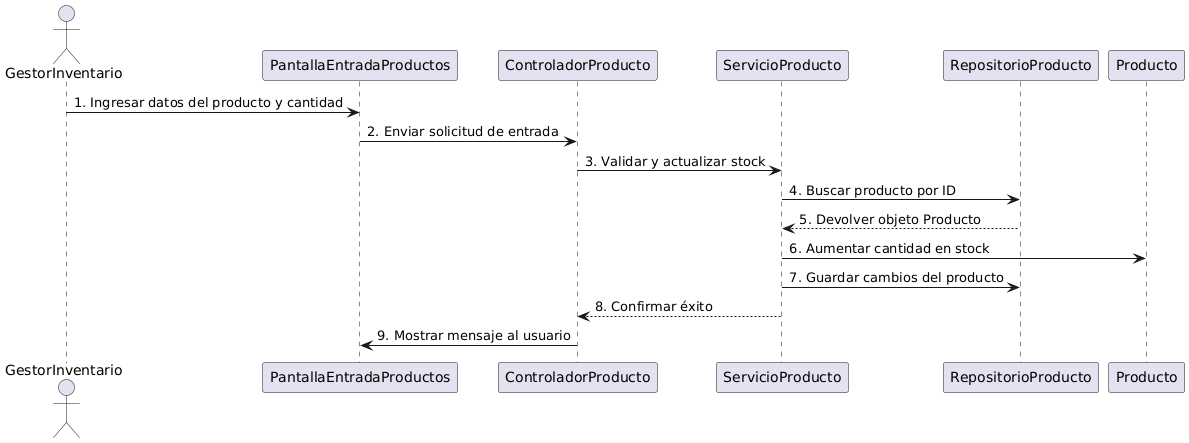

The diagram above was rendered by PlantUML. Its source (embedded in the PNG):
@startuml
actor GestorInventario

participant "PantallaEntradaProductos" as Pantalla
participant "ControladorProducto" as Controlador
participant "ServicioProducto" as Servicio
participant "RepositorioProducto" as Repositorio
participant "Producto" as Producto

GestorInventario -> Pantalla : 1. Ingresar datos del producto y cantidad
Pantalla -> Controlador : 2. Enviar solicitud de entrada
Controlador -> Servicio : 3. Validar y actualizar stock
Servicio -> Repositorio : 4. Buscar producto por ID
Repositorio --> Servicio : 5. Devolver objeto Producto
Servicio -> Producto : 6. Aumentar cantidad en stock
Servicio -> Repositorio : 7. Guardar cambios del producto
Servicio --> Controlador : 8. Confirmar éxito
Controlador -> Pantalla : 9. Mostrar mensaje al usuario
@enduml